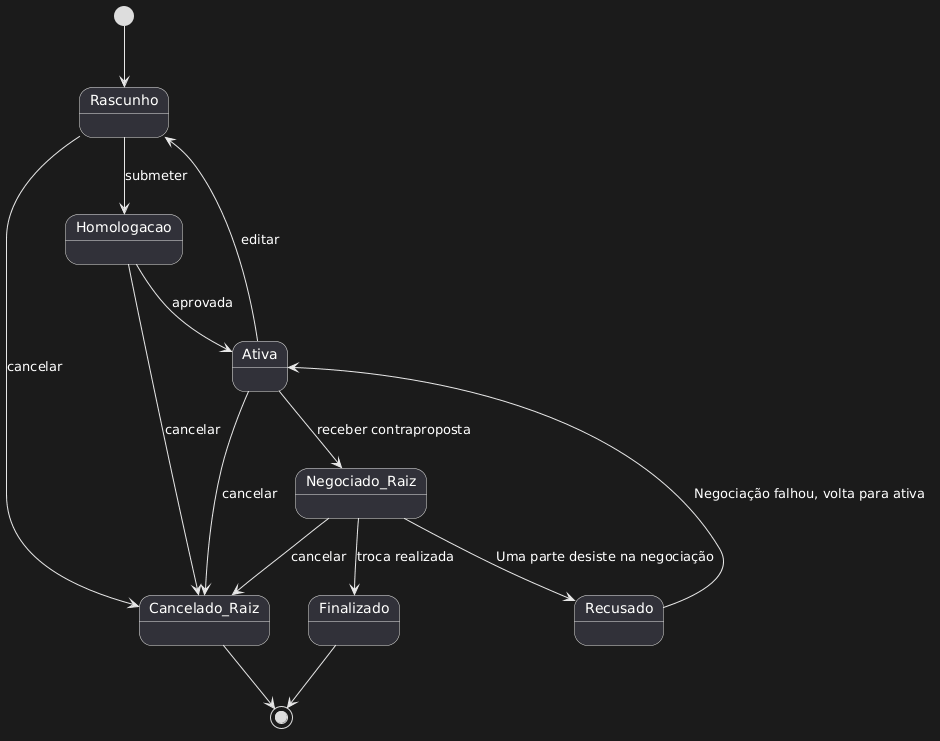

The diagram above was rendered by PlantUML. Its source (embedded in the PNG):
@startuml
[*] --> Rascunho

Rascunho --> Homologacao : submeter
Rascunho --> Cancelado_Raiz : cancelar

Homologacao --> Ativa : aprovada
Homologacao --> Cancelado_Raiz : cancelar

Ativa --> Negociado_Raiz : receber contraproposta
Ativa --> Cancelado_Raiz : cancelar
Ativa --> Rascunho : editar

Negociado_Raiz --> Finalizado : troca realizada
Negociado_Raiz --> Recusado : Uma parte desiste na negociação
Negociado_Raiz --> Cancelado_Raiz : cancelar

Finalizado --> [*]
Recusado --> Ativa : Negociação falhou, volta para ativa
Cancelado_Raiz --> [*]
@enduml